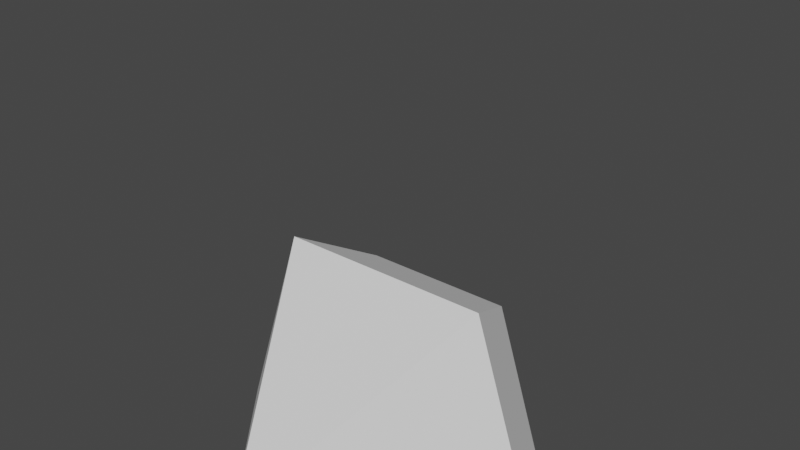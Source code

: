 # Source: cristal.blend  (saved by Blender 3.5.10; exported with 4.5.12 LTS)
import bpy
from mathutils import Matrix  # noqa: F401  (used for matrix-valued properties, if any)

bpy.ops.wm.read_factory_settings(use_empty=True)
scene = bpy.context.scene
scene.name = 'Scene'

# ---- collections
col_collection = bpy.data.collections.new('Collection'); scene.collection.children.link(col_collection)

# ---- world
world_world = bpy.data.worlds.new('World'); scene.world = world_world
world_world.use_nodes = True; world_world.node_tree.nodes.clear()
_N = world_world.node_tree.nodes; _L = world_world.node_tree.links
n0 = _N.new('ShaderNodeOutputWorld'); n0.name = 'World Output'; n0.location = (300, 300)
n1 = _N.new('ShaderNodeBackground'); n1.name = 'Background'; n1.location = (10, 300)
n1.inputs[0].default_value = (0.05088, 0.05088, 0.05088, 1.0)
_L.new(n1.outputs[0], n0.inputs[0])
n0.is_active_output = True
world_world.color = (0.05088, 0.05088, 0.05088)
world_world.use_sun_shadow = False
world_world.sun_shadow_jitter_overblur = 0.0

# ---- meshes
me_cylinder = bpy.data.meshes.new('Cylinder')
me_cylinder.from_pydata([(0.0, 0.6958, 0.5391), (-2.916e-09, 0.7554, -0.001943), (0.6618, 0.215, 0.5391), (0.7185, 0.2334, -0.001943), (0.409, -0.5629, 0.5391), (0.444, -0.6112, -0.001943), (-0.409, -0.5629, 0.5391), (-0.444, -0.6112, -0.001943), (-0.6618, 0.215, 0.5391), (-0.7185, 0.2334, -0.001943), (0.0, 1.0, 0.5391), (0.9511, 0.309, 0.5391), (0.5878, -0.809, 0.5391), (-0.5878, -0.809, 0.5391), (-0.9511, 0.309, 0.5391), (-2.727e-09, 0.6958, 0.3444), (0.6618, 0.215, 0.3444), (0.409, -0.5629, 0.3444), (-0.409, -0.5629, 0.3444), (-0.6618, 0.215, 0.3444)], [], [(10, 11, 3, 1), (11, 12, 5, 3), (12, 13, 7, 5), (3, 5, 7, 9, 1), (13, 14, 9, 7), (14, 10, 1, 9), (8, 19, 15, 0), (2, 11, 10, 0), (4, 12, 11, 2), (6, 13, 12, 4), (8, 14, 13, 6), (0, 10, 14, 8), (15, 19, 18, 17, 16), (4, 17, 18, 6), (0, 15, 16, 2), (6, 18, 19, 8), (2, 16, 17, 4)])
_uv = me_cylinder.uv_layers.new(name='UVMap')
_uv.uv.foreach_set('vector', [1.0, 0.5, 0.8, 0.5, 0.8, 1.0, 1.0, 1.0, 0.8, 0.5, 0.6, 0.5, 0.6, 1.0, 0.8, 1.0, 0.6, 0.5, 0.4, 0.5, 0.4, 1.0, 0.6, 1.0, 0.4783, 0.3242, 0.3911, 0.05584, 0.1089, 0.05584, 0.02175, 0.3242, 0.25, 0.49, 0.4, 0.5, 0.2, 0.5, 0.2, 1.0, 0.4, 1.0, 0.2, 0.5, 2.98e-08, 0.5, 2.98e-08, 1.0, 0.2, 1.0, 0.5912, 0.3016, 0.5912, 0.3016, 0.75, 0.417, 0.75, 0.417, 0.9088, 0.3016, 0.9783, 0.3242, 0.75, 0.49, 0.75, 0.417, 0.8482, 0.1149, 0.8911, 0.05584, 0.9783, 0.3242, 0.9088, 0.3016, 0.6518, 0.1149, 0.6089, 0.05584, 0.8911, 0.05584, 0.8482, 0.1149, 0.5912, 0.3016, 0.5217, 0.3242, 0.6089, 0.05584, 0.6518, 0.1149, 0.75, 0.417, 0.75, 0.49, 0.5217, 0.3242, 0.5912, 0.3016, 0.75, 0.417, 0.5912, 0.3016, 0.6518, 0.1149, 0.8482, 0.1149, 0.9088, 0.3016, 0.8482, 0.1149, 0.8482, 0.1149, 0.6518, 0.1149, 0.6518, 0.1149, 0.75, 0.417, 0.75, 0.417, 0.9088, 0.3016, 0.9088, 0.3016, 0.6518, 0.1149, 0.6518, 0.1149, 0.5912, 0.3016, 0.5912, 0.3016, 0.9088, 0.3016, 0.9088, 0.3016, 0.8482, 0.1149, 0.8482, 0.1149])
me_cylinder.update()
me_circle = bpy.data.meshes.new('Circle')
me_circle.from_pydata([(0.0, 1.337, 1.354), (-1.272, 0.4132, 1.354), (-0.786, -1.082, 1.354), (0.786, -1.082, 1.354), (1.272, 0.4132, 1.354), (1.328e-08, 0.0, -0.04518), (0.0, 0.0, -0.04518), (0.0, 0.0, -0.04518), (0.0, 0.0, -0.04518), (0.0, 0.0, -0.04518), (1.328e-08, -1.328e-08, -0.04518), (-3.55e-09, 0.9426, 1.95), (-0.8965, 0.2913, 1.95), (-0.5541, -0.7626, 1.95), (0.5541, -0.7626, 1.95), (0.8965, 0.2913, 1.95)], [], [(1, 2, 13, 12), (3, 4, 15, 14), (2, 3, 14, 13), (0, 1, 12, 11), (5, 10, 6), (9, 10, 5), (8, 10, 9), (7, 10, 8), (6, 10, 7), (0, 4, 9, 5), (3, 2, 7, 8), (1, 0, 5, 6), (4, 3, 8, 9), (2, 1, 6, 7), (11, 12, 13, 14, 15), (4, 0, 11, 15)])
_uv = me_circle.uv_layers.new(name='UVMap')
_uv.uv.foreach_set('vector', [0.0, 0.0, 0.0, 0.0, 0.0, 0.0, 0.0, 0.0, 0.0, 0.0, 0.0, 0.0, 0.0, 0.0, 0.0, 0.0, 0.0, 0.0, 0.0, 0.0, 0.0, 0.0, 0.0, 0.0, 0.0, 0.0, 0.0, 0.0, 0.0, 0.0, 0.0, 0.0, 0.0, 0.0, 0.0, 0.0, 0.0, 0.0, 0.0, 0.0, 0.0, 0.0, 0.0, 0.0, 0.0, 0.0, 0.0, 0.0, 0.0, 0.0, 0.0, 0.0, 0.0, 0.0, 0.0, 0.0, 0.0, 0.0, 0.0, 0.0, 0.0, 0.0, 0.0, 0.0, 0.0, 0.0, 0.0, 0.0, 0.0, 0.0, 0.0, 0.0, 0.0, 0.0, 0.0, 0.0, 0.0, 0.0, 0.0, 0.0, 0.0, 0.0, 0.0, 0.0, 0.0, 0.0, 0.0, 0.0, 0.0, 0.0, 0.0, 0.0, 0.0, 0.0, 0.0, 0.0, 0.0, 0.0, 0.0, 0.0, 0.0, 0.0, 0.0, 0.0, 0.0, 0.0, 0.0, 0.0, 0.0, 0.0, 0.0, 0.0, 0.0, 0.0, 0.0, 0.0, 0.0, 0.0, 0.0, 0.0])
me_circle.update()
me_cylinder_001 = bpy.data.meshes.new('Cylinder.001')
me_cylinder_001.from_pydata([(7.821e-09, 0.4236, -0.02191), (0.4029, 0.1309, -0.02191), (0.249, -0.3427, -0.02191), (-0.249, -0.3427, -0.02191), (-0.4029, 0.1309, -0.02191), (4.769e-09, 0.5335, -0.02191), (0.5073, 0.1648, -0.02191), (0.3136, -0.4316, -0.02191), (-0.3136, -0.4316, -0.02191), (-0.5073, 0.1648, -0.02191), (4.769e-09, 0.5335, 0.02191), (0.5073, 0.1648, 0.02191), (0.3136, -0.4316, 0.02191), (-0.3136, -0.4316, 0.02191), (-0.5073, 0.1648, 0.02191), (7.821e-09, 0.4236, 0.02191), (0.4029, 0.1309, 0.02191), (0.249, -0.3427, 0.02191), (-0.249, -0.3427, 0.02191), (-0.4029, 0.1309, 0.02191)], [], [(1, 0, 5, 6), (2, 1, 6, 7), (3, 2, 7, 8), (4, 3, 8, 9), (0, 4, 9, 5), (16, 11, 10, 15), (17, 12, 11, 16), (18, 13, 12, 17), (19, 14, 13, 18), (15, 10, 14, 19), (2, 17, 16, 1), (8, 13, 14, 9), (5, 10, 11, 6), (3, 18, 17, 2), (9, 14, 10, 5), (6, 11, 12, 7), (4, 19, 18, 3), (1, 16, 15, 0), (7, 12, 13, 8), (0, 15, 19, 4)])
_uv = me_cylinder_001.uv_layers.new(name='UVMap')
_uv.uv.foreach_set('vector', [0.9088, 0.3016, 0.75, 0.417, 0.75, 0.49, 0.9783, 0.3242, 0.8482, 0.1149, 0.9088, 0.3016, 0.9783, 0.3242, 0.8911, 0.05584, 0.6518, 0.1149, 0.8482, 0.1149, 0.8911, 0.05584, 0.6089, 0.05584, 0.5912, 0.3016, 0.6518, 0.1149, 0.6089, 0.05584, 0.5217, 0.3242, 0.75, 0.417, 0.5912, 0.3016, 0.5217, 0.3242, 0.75, 0.49, 0.9088, 0.3016, 0.9783, 0.3242, 0.75, 0.49, 0.75, 0.417, 0.8482, 0.1149, 0.8911, 0.05584, 0.9783, 0.3242, 0.9088, 0.3016, 0.6518, 0.1149, 0.6089, 0.05584, 0.8911, 0.05584, 0.8482, 0.1149, 0.5912, 0.3016, 0.5217, 0.3242, 0.6089, 0.05584, 0.6518, 0.1149, 0.75, 0.417, 0.75, 0.49, 0.5217, 0.3242, 0.5912, 0.3016, 0.8482, 0.1149, 0.8482, 0.1149, 0.9088, 0.3016, 0.9088, 0.3016, 0.6089, 0.05584, 0.6089, 0.05584, 0.5217, 0.3242, 0.5217, 0.3242, 0.75, 0.49, 0.75, 0.49, 0.9783, 0.3242, 0.9783, 0.3242, 0.6518, 0.1149, 0.6518, 0.1149, 0.8482, 0.1149, 0.8482, 0.1149, 0.5217, 0.3242, 0.5217, 0.3242, 0.75, 0.49, 0.75, 0.49, 0.9783, 0.3242, 0.9783, 0.3242, 0.8911, 0.05584, 0.8911, 0.05584, 0.5912, 0.3016, 0.5912, 0.3016, 0.6518, 0.1149, 0.6518, 0.1149, 0.9088, 0.3016, 0.9088, 0.3016, 0.75, 0.417, 0.75, 0.417, 0.8911, 0.05584, 0.8911, 0.05584, 0.6089, 0.05584, 0.6089, 0.05584, 0.75, 0.417, 0.75, 0.417, 0.5912, 0.3016, 0.5912, 0.3016])
me_cylinder_001.update()
arm_armature = bpy.data.armatures.new('Armature')  # bones are not reproduced

# ---- objects
ob_cylinder = bpy.data.objects.new('Cylinder', me_cylinder)
ob_circle = bpy.data.objects.new('Circle', me_circle)
ob_cylinder_001 = bpy.data.objects.new('Cylinder.001', me_cylinder_001)
ob_armature = bpy.data.objects.new('Armature', arm_armature)

# ---- transforms, parenting, visibility, modifiers, constraints
ob_cylinder.parent = ob_armature
ob_cylinder.matrix_parent_inverse = Matrix(((1.0, -0.0, 0.0, -0.0), (-0.0, 0.0, 1.0, -0.5248), (0.0, -1.0, 0.0, -0.0), (0.0, 0.0, -0.0, 1.0)))
ob_cylinder.location = (0.0, 0.0, 0.0)
ob_circle.parent = ob_armature
ob_circle.matrix_parent_inverse = Matrix(((1.0, 2.384e-07, 0.0, -0.0), (-2.842e-14, 1.192e-07, 1.0, -2.43), (2.384e-07, -1.0, 0.0, -0.0), (-0.0, 0.0, -0.0, 1.0)))
ob_circle.location = (0.0, 0.0, 1.008)
ob_cylinder_001.parent = ob_armature
ob_cylinder_001.matrix_parent_inverse = Matrix(((1.0, -0.0, 0.0, -0.0), (-0.0, 0.0, 1.0, -1.081), (0.0, -1.0, 0.0, -0.0), (0.0, 0.0, -0.0, 1.0)))
ob_cylinder_001.location = (-8.941e-09, 1.118e-08, 0.9027)
ob_armature.location = (0.0, 0.0, 0.01766)
ob_armature.display_type = 'WIRE'
ob_armature.show_in_front = True

# ---- collection membership
col_collection.objects.link(ob_cylinder)
col_collection.objects.link(ob_circle)
col_collection.objects.link(ob_cylinder_001)
col_collection.objects.link(ob_armature)

# ---- scene / render settings (as saved in the file)
scene.frame_start = 1; scene.frame_end = 80; scene.frame_set(1)
scene.render.engine = 'BLENDER_EEVEE_NEXT'
scene.cycles.sampling_pattern = 'TABULATED_SOBOL'
scene.view_settings.view_transform = 'Filmic'
bpy.context.view_layer.update()

# ---- added for rendering (the .blend has no active camera and no usable light): camera, sun
cam_auto = bpy.data.cameras.new('AutoCamera')
cam_auto.lens = 50.0
cam_auto.sensor_width = 36.0
cam_auto.clip_end = 1000.0
ob_auto_camera = bpy.data.objects.new('AutoCamera', cam_auto)
scene.collection.objects.link(ob_auto_camera)
ob_auto_camera.location = (4.1208, -4.81727, 4.66534)
ob_auto_camera.rotation_euler = (1.09748, -7.21219e-08, 0.694738)
scene.camera = ob_auto_camera
light_auto_sun = bpy.data.lights.new('AutoSun', 'SUN')
light_auto_sun.energy = 3.0
light_auto_sun.angle = 0.0523599
ob_auto_sun = bpy.data.objects.new('AutoSun', light_auto_sun)
scene.collection.objects.link(ob_auto_sun)
ob_auto_sun.rotation_euler = (0.872665, 0.174533, 0.523599)
bpy.context.view_layer.update()

